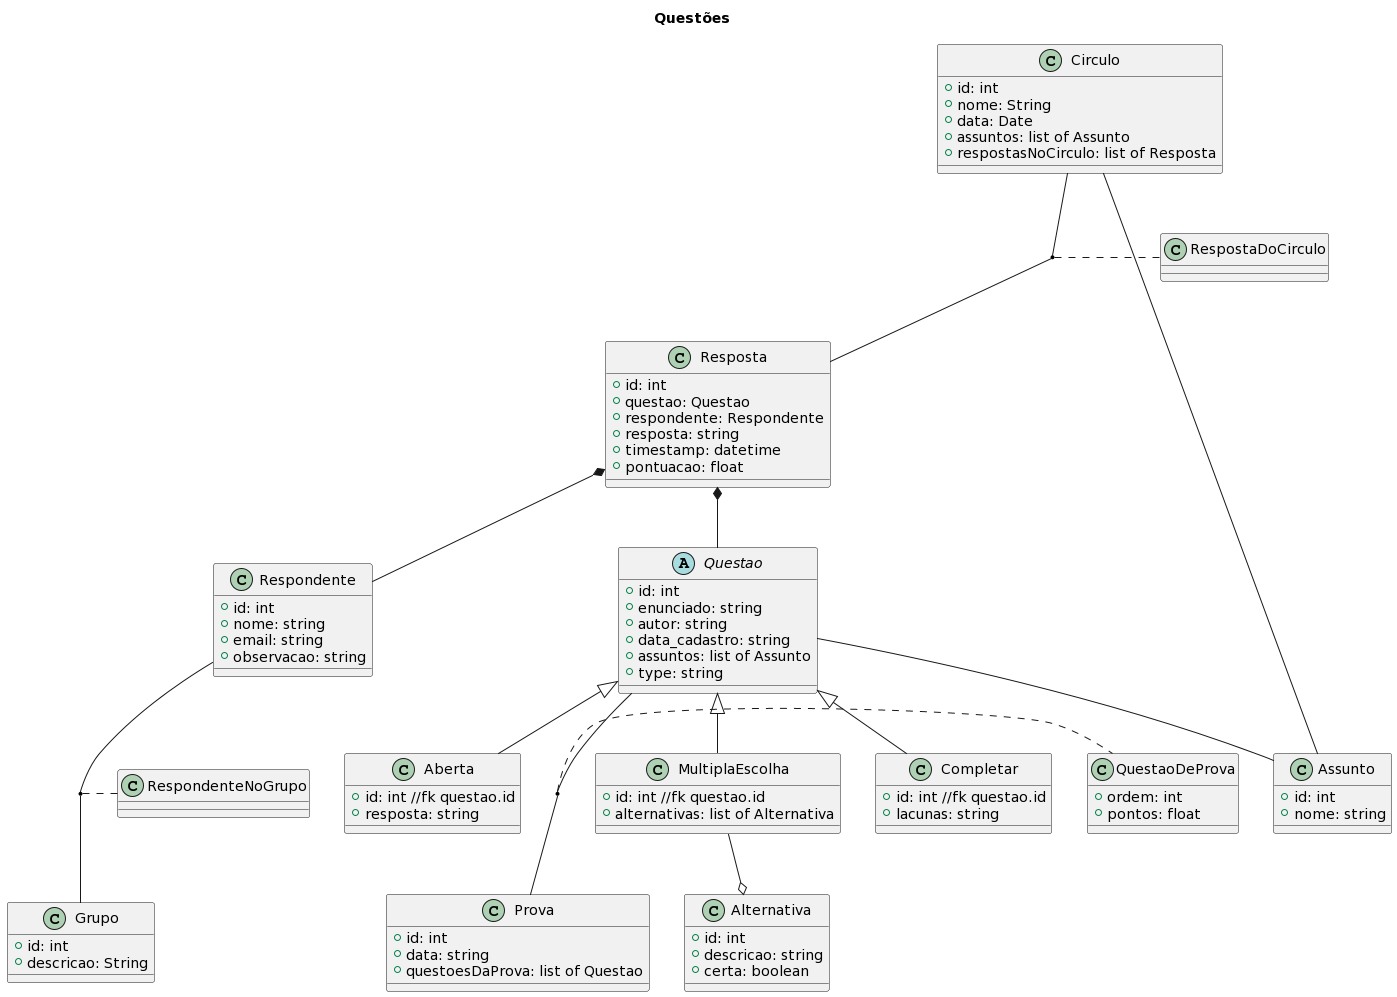

The diagram above was rendered by PlantUML. Its source (embedded in the PNG):
@startuml
title Questões


abstract class Questao {
  +id: int
  +enunciado: string
  +autor: string
  +data_cadastro: string
  +assuntos: list of Assunto
  +type: string
  
}

class Alternativa {
  +id: int
  +descricao: string
  +certa: boolean
}

class Assunto {
  +id: int
  +nome: string
}

class MultiplaEscolha {
  +id: int //fk questao.id
  +alternativas: list of Alternativa
}

class Completar {
  +id: int //fk questao.id
  +lacunas: string
}

class Aberta {
  +id: int //fk questao.id
  +resposta: string
}

class QuestaoDeProva {
  +ordem: int
  +pontos: float
}

class Prova {
  +id: int
  +data: string
  +questoesDaProva: list of Questao
}

class Respondente {
  +id: int
  +nome: string
  +email: string
  +observacao: string
}

class Resposta {
  +id: int
  +questao: Questao
  +respondente: Respondente
  +resposta: string
  +timestamp: datetime
  +pontuacao: float
}

class Circulo {
  +id: int
  +nome: String
  +data: Date
  +assuntos: list of Assunto
  +respostasNoCirculo: list of Resposta
}

class RespostaDoCirculo {
}

class Grupo {
  +id: int
  +descricao: String
}

class RespondenteNoGrupo {
}

' RELACIONAMENTOS

(Questao,Prova) .. QuestaoDeProva
Questao <|-- MultiplaEscolha
Questao <|-- Completar
Questao <|-- Aberta
MultiplaEscolha --o Alternativa
Resposta *-- Respondente
Resposta *-- Questao
(Circulo,Resposta) .. RespostaDoCirculo
(Respondente,Grupo) .. RespondenteNoGrupo
Circulo -- Assunto
Questao -- Assunto


/'
Dwelling <|-down- Apartment: Inheritance
Dwelling <|-down- Commune: Inheritance
Dwelling <|-down- House: Inheritance
Dwelling "1" *-up- "many" Window: Composition
Dwelling "1" *-up- "many" Door: Composition
'/
@enduml